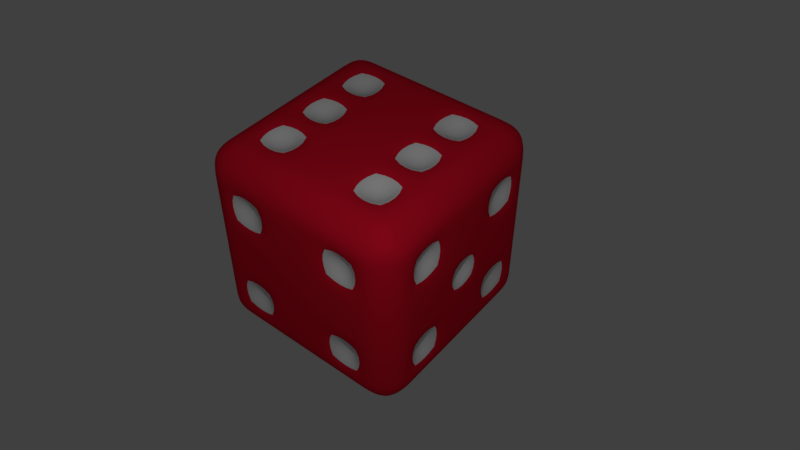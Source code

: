 # Source: coloureddie.blend  (saved by Blender 2.79.0; exported with 4.5.12 LTS)
import bpy
from mathutils import Matrix  # noqa: F401  (used for matrix-valued properties, if any)

bpy.ops.wm.read_factory_settings(use_empty=True)
scene = bpy.context.scene
scene.name = 'Scene'

# ---- collections
col_collection_1 = bpy.data.collections.new('Collection 1'); scene.collection.children.link(col_collection_1)

# ---- materials (node trees are filled in below, after node groups)
mat_material_001 = bpy.data.materials.new('Material.001')
mat_material_001.alpha_threshold = 0.0
mat_material_001.use_transparent_shadow = False
mat_material_001.diffuse_color = (0.8, 0.008456, 0.03114, 1.0)
mat_material_001.roughness = 0.5
mat_material_002 = bpy.data.materials.new('Material.002')
mat_material_002.alpha_threshold = 0.0
mat_material_002.use_transparent_shadow = False
mat_material_002.roughness = 0.5

# ---- material node trees

# ---- world
world_world = bpy.data.worlds.new('World'); scene.world = world_world
world_world.color = (0.05088, 0.05088, 0.05088)
world_world.use_sun_shadow = False
world_world.sun_shadow_jitter_overblur = 0.0
world_world.cycles.sampling_method = 'MANUAL'

# ---- cameras
cam_camera = bpy.data.cameras.new('Camera')
cam_camera.clip_end = 100.0
cam_camera.lens = 35.0
cam_camera.sensor_width = 32.0
cam_camera.sensor_height = 18.0
cam_camera.ortho_scale = 7.314
cam_camera.dof.focus_distance = 0.0
cam_camera.dof.aperture_fstop = 128.0

# ---- lights
light_lamp = bpy.data.lights.new('Lamp', 'POINT')
light_lamp.transmission_factor = 0.0
light_lamp.cutoff_distance = 30.0
light_lamp.energy = 100.0
light_lamp.shadow_buffer_clip_start = 1.001
light_lamp.shadow_soft_size = 0.1
light_lamp.shadow_maximum_resolution = 0.006
light_lamp.use_absolute_resolution = True

# ---- meshes
me_cube_002 = bpy.data.meshes.new('Cube.002')
me_cube_002.from_pydata([(-1.009, 0.8329, 0.3119), (-1.009, 0.8329, 0.1453), (-1.009, 0.8329, -0.1878), (-1.009, 0.8329, -0.3544), (-1.009, 0.8329, -0.6875), (-1.009, -0.8329, 0.8116), (-0.8419, -1.0, 0.8116), (-0.8419, -0.8329, 0.9788), (0.8239, -1.0, 0.8116), (0.991, -0.8329, 0.8116), (0.8239, -0.8329, 0.9788), (-1.009, 0.8329, 0.8116), (-0.8419, 0.8329, 0.9788), (-0.8419, 1.0, 0.8116), (0.991, 0.8329, 0.8116), (0.8239, 1.0, 0.8116), (0.8239, 0.8329, 0.9788), (-1.009, -0.8329, -0.8541), (-0.8419, -0.8329, -1.021), (-0.8419, -1.0, -0.8541), (0.991, -0.8329, -0.8541), (0.8239, -1.0, -0.8541), (0.8239, -0.8329, -1.021), (-1.009, 0.8329, -0.8541), (-0.8419, 1.0, -0.8541), (-0.8419, 0.8329, -1.021), (0.991, 0.8329, -0.8541), (0.8239, 0.8329, -1.021), (0.8239, 1.0, -0.8541), (-1.009, 0.8329, 0.6451), (-0.8419, 1.0, 0.6451), (-0.8419, 1.0, 0.3119), (-0.8419, 1.0, 0.1453), (-0.8419, 1.0, -0.1878), (-0.8419, 1.0, -0.3544), (-0.8419, 1.0, -0.6875), (0.991, 0.8329, 0.6451), (0.991, 0.8329, 0.3119), (0.991, 0.8329, 0.1453), (0.991, 0.8329, -0.1878), (0.991, 0.8329, -0.3544), (0.991, 0.8329, -0.6875), (0.8239, 1.0, -0.6875), (0.8239, 1.0, -0.3544), (0.8239, 1.0, -0.1878), (0.8239, 1.0, 0.1453), (0.8239, 1.0, 0.3119), (0.8239, 1.0, 0.6451), (-1.009, -0.8329, 0.6451), (-1.009, -0.8329, 0.3119), (-1.009, -0.8329, 0.1453), (-1.009, -0.8329, -0.1878), (-1.009, -0.8329, -0.3544), (-1.009, -0.8329, -0.6875), (-0.8419, -1.0, -0.6875), (-0.8419, -1.0, -0.3544), (-0.8419, -1.0, -0.1878), (-0.8419, -1.0, 0.1453), (-0.8419, -1.0, 0.3119), (-0.8419, -1.0, 0.6451), (0.991, -0.8329, -0.6875), (0.991, -0.8329, -0.3544), (0.991, -0.8329, -0.1878), (0.991, -0.8329, 0.1453), (0.991, -0.8329, 0.3119), (0.991, -0.8329, 0.6451), (0.8239, -1.0, 0.6451), (0.8239, -1.0, 0.3119), (0.8239, -1.0, 0.1453), (0.8239, -1.0, -0.1878), (0.8239, -1.0, -0.3544), (0.8239, -1.0, -0.6875), (-0.6753, -1.0, 0.8116), (-0.3421, -1.0, 0.8116), (-0.1756, -1.0, 0.8116), (0.1576, -1.0, 0.8116), (0.3242, -1.0, 0.8116), (0.6573, -1.0, 0.8116), (0.6573, -0.8329, 0.9788), (0.3242, -0.8329, 0.9788), (0.1576, -0.8329, 0.9788), (-0.1756, -0.8329, 0.9788), (-0.3421, -0.8329, 0.9788), (-0.6753, -0.8329, 0.9788), (0.6573, 1.0, 0.8116), (0.3242, 1.0, 0.8116), (0.1576, 1.0, 0.8116), (-0.1756, 1.0, 0.8116), (-0.3421, 1.0, 0.8116), (-0.6753, 1.0, 0.8116), (-0.6753, 0.8329, 0.9788), (-0.3421, 0.8329, 0.9788), (-0.1756, 0.8329, 0.9788), (0.1576, 0.8329, 0.9788), (0.3242, 0.8329, 0.9788), (0.6573, 0.8329, 0.9788), (0.6573, 0.8329, -1.021), (0.3242, 0.8329, -1.021), (0.1576, 0.8329, -1.021), (-0.1756, 0.8329, -1.021), (-0.3421, 0.8329, -1.021), (-0.6753, 0.8329, -1.021), (-0.6753, 1.0, -0.8541), (-0.3421, 1.0, -0.8541), (-0.1756, 1.0, -0.8541), (0.1576, 1.0, -0.8541), (0.3242, 1.0, -0.8541), (0.6573, 1.0, -0.8541), (0.6573, -1.0, -0.8541), (0.3242, -1.0, -0.8541), (0.1576, -1.0, -0.8541), (-0.1756, -1.0, -0.8541), (-0.3421, -1.0, -0.8541), (-0.6753, -1.0, -0.8541), (-0.6753, -0.8329, -1.021), (-0.3421, -0.8329, -1.021), (-0.1756, -0.8329, -1.021), (0.1576, -0.8329, -1.021), (0.3242, -0.8329, -1.021), (0.6573, -0.8329, -1.021), (0.6573, 1.0, 0.6451), (0.3242, 1.0, 0.6451), (0.1576, 1.0, 0.6451), (-0.1756, 1.0, 0.6451), (-0.3421, 1.0, 0.6451), (-0.6753, 1.0, 0.6451), (0.6573, 1.0, 0.3119), (0.3242, 1.0, 0.3119), (0.1576, 1.0, 0.3119), (-0.1756, 1.0, 0.3119), (-0.3421, 1.0, 0.3119), (-0.6753, 1.0, 0.3119), (0.6573, 1.0, 0.1453), (0.3242, 1.0, 0.1453), (0.1576, 1.0, 0.1453), (-0.1756, 1.0, 0.1453), (-0.3421, 1.0, 0.1453), (-0.6753, 1.0, 0.1453), (0.6573, 1.0, -0.1878), (0.3242, 1.0, -0.1878), (0.1576, 1.0, -0.1878), (-0.1756, 1.0, -0.1878), (-0.3421, 1.0, -0.1878), (-0.6753, 1.0, -0.1878), (0.6573, 1.0, -0.3544), (0.3242, 1.0, -0.3544), (0.1576, 1.0, -0.3544), (-0.1756, 1.0, -0.3544), (-0.3421, 1.0, -0.3544), (-0.6753, 1.0, -0.3544), (0.6573, 1.0, -0.6875), (0.3242, 1.0, -0.6875), (0.1576, 1.0, -0.6875), (-0.1756, 1.0, -0.6875), (-0.3421, 1.0, -0.6875), (-0.6753, 1.0, -0.6875), (0.6573, -1.0, -0.6875), (0.3242, -1.0, -0.6875), (0.1576, -1.0, -0.6875), (-0.1756, -1.0, -0.6875), (-0.3421, -1.0, -0.6875), (-0.6753, -1.0, -0.6875), (0.6573, -1.0, -0.3544), (0.3242, -1.0, -0.3544), (0.1576, -1.0, -0.3544), (-0.1756, -1.0, -0.3544), (-0.3421, -1.0, -0.3544), (-0.6753, -1.0, -0.3544), (0.6573, -1.0, -0.1878), (0.3242, -1.0, -0.1878), (0.1576, -1.0, -0.1878), (-0.1756, -1.0, -0.1878), (-0.3421, -1.0, -0.1878), (-0.6753, -1.0, -0.1878), (0.6573, -1.0, 0.1453), (0.3242, -1.0, 0.1453), (0.1576, -1.0, 0.1453), (-0.1756, -1.0, 0.1453), (-0.3421, -1.0, 0.1453), (-0.6753, -1.0, 0.1453), (0.6573, -1.0, 0.3119), (0.3242, -1.0, 0.3119), (0.1576, -1.0, 0.3119), (-0.1756, -1.0, 0.3119), (-0.3421, -1.0, 0.3119), (-0.6753, -1.0, 0.3119), (0.6573, -1.0, 0.6451), (0.3242, -1.0, 0.6451), (0.1576, -1.0, 0.6451), (-0.1756, -1.0, 0.6451), (-0.3421, -1.0, 0.6451), (-0.6753, -1.0, 0.6451), (-1.009, 0.6663, 0.8116), (-1.009, 0.3331, 0.8116), (-1.009, 0.1666, 0.8116), (-1.009, -0.1666, 0.8116), (-1.009, -0.3331, 0.8116), (-1.009, -0.6663, 0.8116), (-0.8419, -0.6663, 0.9788), (-0.8419, -0.3331, 0.9788), (-0.8419, -0.1666, 0.9788), (-0.8419, 0.1666, 0.9788), (-0.8419, 0.3331, 0.9788), (-0.8419, 0.6663, 0.9788), (0.991, -0.6663, 0.8116), (0.991, -0.3331, 0.8116), (0.991, -0.1666, 0.8116), (0.991, 0.1666, 0.8116), (0.991, 0.3331, 0.8116), (0.991, 0.6663, 0.8116), (0.8239, 0.6663, 0.9788), (0.8239, 0.3331, 0.9788), (0.8239, 0.1666, 0.9788), (0.8239, -0.1666, 0.9788), (0.8239, -0.3331, 0.9788), (0.8239, -0.6663, 0.9788), (-1.009, -0.6663, -0.8541), (-1.009, -0.3331, -0.8541), (-1.009, -0.1666, -0.8541), (-1.009, 0.1666, -0.8541), (-1.009, 0.3331, -0.8541), (-1.009, 0.6663, -0.8541), (-0.8419, 0.6663, -1.021), (-0.8419, 0.3331, -1.021), (-0.8419, 0.1666, -1.021), (-0.8419, -0.1666, -1.021), (-0.8419, -0.3331, -1.021), (-0.8419, -0.6663, -1.021), (0.991, 0.6663, -0.8541), (0.991, 0.3331, -0.8541), (0.991, 0.1666, -0.8541), (0.991, -0.1666, -0.8541), (0.991, -0.3331, -0.8541), (0.991, -0.6663, -0.8541), (0.8239, -0.6663, -1.021), (0.8239, -0.3331, -1.021), (0.8239, -0.1666, -1.021), (0.8239, 0.1666, -1.021), (0.8239, 0.3331, -1.021), (0.8239, 0.6663, -1.021), (-1.009, 0.6663, 0.6451), (-1.009, 0.3331, 0.6451), (-1.009, 0.1666, 0.6451), (-1.009, -0.1666, 0.6451), (-1.009, -0.3331, 0.6451), (-1.009, -0.6663, 0.6451), (-1.009, 0.6663, 0.3119), (-1.009, 0.3331, 0.3119), (-1.009, 0.1666, 0.3119), (-1.009, -0.1666, 0.3119), (-1.009, -0.3331, 0.3119), (-1.009, -0.6663, 0.3119), (-1.009, 0.6663, 0.1453), (-1.009, 0.3331, 0.1453), (-1.009, 0.1666, 0.1453), (-1.009, -0.1666, 0.1453), (-1.009, -0.3331, 0.1453), (-1.009, -0.6663, 0.1453), (-1.009, 0.6663, -0.1878), (-1.009, 0.3331, -0.1878), (-1.009, 0.1666, -0.1878), (-1.009, -0.1666, -0.1878), (-1.009, -0.3331, -0.1878), (-1.009, -0.6663, -0.1878), (-1.009, 0.6663, -0.3544), (-1.009, 0.3331, -0.3544), (-1.009, 0.1666, -0.3544), (-1.009, -0.1666, -0.3544), (-1.009, -0.3331, -0.3544), (-1.009, -0.6663, -0.3544), (-1.009, 0.6663, -0.6875), (-1.009, 0.3331, -0.6875), (-1.009, 0.1666, -0.6875), (-1.009, -0.1666, -0.6875), (-1.009, -0.3331, -0.6875), (-1.009, -0.6663, -0.6875), (0.991, 0.6663, -0.6875), (0.991, 0.3331, -0.6875), (0.991, 0.1666, -0.6875), (0.991, -0.1666, -0.6875), (0.991, -0.3331, -0.6875), (0.991, -0.6663, -0.6875), (0.991, 0.6663, -0.3544), (0.991, 0.3331, -0.3544), (0.991, 0.1666, -0.3544), (0.991, -0.1666, -0.3544), (0.991, -0.3331, -0.3544), (0.991, -0.6663, -0.3544), (0.991, 0.6663, -0.1878), (0.991, 0.3331, -0.1878), (0.991, 0.1666, -0.1878), (0.991, -0.1666, -0.1878), (0.991, -0.3331, -0.1878), (0.991, -0.6663, -0.1878), (0.991, 0.6663, 0.1453), (0.991, 0.3331, 0.1453), (0.991, 0.1666, 0.1453), (0.991, -0.1666, 0.1453), (0.991, -0.3331, 0.1453), (0.991, -0.6663, 0.1453), (0.991, 0.6663, 0.3119), (0.991, 0.3331, 0.3119), (0.991, 0.1666, 0.3119), (0.991, -0.1666, 0.3119), (0.991, -0.3331, 0.3119), (0.991, -0.6663, 0.3119), (0.991, 0.6663, 0.6451), (0.991, 0.3331, 0.6451), (0.991, 0.1666, 0.6451), (0.991, -0.1666, 0.6451), (0.991, -0.3331, 0.6451), (0.991, -0.6663, 0.6451), (-0.6753, -0.6663, 0.9788), (-0.6753, -0.3331, 0.9788), (-0.6753, -0.1666, 0.9788), (-0.6753, 0.1666, 0.9788), (-0.6753, 0.3331, 0.9788), (-0.6753, 0.6663, 0.9788), (-0.3421, -0.6663, 0.9788), (-0.3421, -0.3331, 0.9788), (-0.3421, -0.1666, 0.9788), (-0.3421, 0.1666, 0.9788), (-0.3421, 0.3331, 0.9788), (-0.3421, 0.6663, 0.9788), (-0.1756, -0.6663, 0.9788), (-0.1756, -0.3331, 0.9788), (-0.1756, -0.1666, 0.9788), (-0.1756, 0.1666, 0.9788), (-0.1756, 0.3331, 0.9788), (-0.1756, 0.6663, 0.9788), (0.1576, -0.6663, 0.9788), (0.1576, -0.3331, 0.9788), (0.1576, -0.1666, 0.9788), (0.1576, 0.1666, 0.9788), (0.1576, 0.3331, 0.9788), (0.1576, 0.6663, 0.9788), (0.3242, -0.6663, 0.9788), (0.3242, -0.3331, 0.9788), (0.3242, -0.1666, 0.9788), (0.3242, 0.1666, 0.9788), (0.3242, 0.3331, 0.9788), (0.3242, 0.6663, 0.9788), (0.6573, -0.6663, 0.9788), (0.6573, -0.3331, 0.9788), (0.6573, -0.1666, 0.9788), (0.6573, 0.1666, 0.9788), (0.6573, 0.3331, 0.9788), (0.6573, 0.6663, 0.9788), (-0.6753, 0.6663, -1.021), (-0.6753, 0.3331, -1.021), (-0.6753, 0.1666, -1.021), (-0.6753, -0.1666, -1.021), (-0.6753, -0.3331, -1.021), (-0.6753, -0.6663, -1.021), (-0.3421, 0.6663, -1.021), (-0.3421, 0.3331, -1.021), (-0.3421, 0.1666, -1.021), (-0.3421, -0.1666, -1.021), (-0.3421, -0.3331, -1.021), (-0.3421, -0.6663, -1.021), (-0.1756, 0.6663, -1.021), (-0.1756, 0.3331, -1.021), (-0.1756, 0.1666, -1.021), (-0.1756, -0.1666, -1.021), (-0.1756, -0.3331, -1.021), (-0.1756, -0.6663, -1.021), (0.1576, 0.6663, -1.021), (0.1576, 0.3331, -1.021), (0.1576, 0.1666, -1.021), (0.1576, -0.1666, -1.021), (0.1576, -0.3331, -1.021), (0.1576, -0.6663, -1.021), (0.3242, 0.6663, -1.021), (0.3242, 0.3331, -1.021), (0.3242, 0.1666, -1.021), (0.3242, -0.1666, -1.021), (0.3242, -0.3331, -1.021), (0.3242, -0.6663, -1.021), (0.6573, 0.6663, -1.021), (0.6573, 0.3331, -1.021), (0.6573, 0.1666, -1.021), (0.6573, -0.1666, -1.021), (0.6573, -0.3331, -1.021), (0.6573, -0.6663, -1.021), (0.4907, -0.83, 0.4785), (-0.008993, -0.83, -0.02123), (-0.5087, -0.83, -0.5209), (-0.5087, 0.83, -0.5209), (0.4907, 0.83, -0.5209), (-0.5087, 0.83, 0.4785), (0.4907, 0.83, 0.4785), (-0.008993, -3.329e-08, -0.8512), (0.4907, -0.4997, 0.8088), (0.4907, 0.4997, 0.8088), (-0.008993, -0.4997, 0.9788), (-0.008993, 0.4997, 0.9788), (-0.5087, -0.4997, 0.8088), (-0.5087, 0.4997, 0.8088), (0.821, 0.4997, 0.4785), (0.821, -0.4997, -0.5209), (-0.839, 0.4997, -0.5209), (-0.839, -0.4997, -0.5209), (-0.839, -3.329e-08, -0.02123), (-0.839, 0.4997, 0.4785), (-0.839, -0.4997, 0.4785), (0.4907, 2.817e-08, 0.8088), (-0.5087, 2.817e-08, 0.8088)], [], [(186, 66, 8, 77), (383, 234, 22, 119), (197, 245, 48, 5), (311, 204, 9, 65), (347, 210, 16, 95), (150, 42, 28, 107), (5, 6, 7), (8, 9, 10), (11, 12, 13), (14, 15, 16), (17, 18, 19), (20, 21, 22), (23, 24, 25), (26, 27, 28), (197, 5, 7, 198), (77, 8, 10, 78), (209, 14, 16, 210), (89, 13, 12, 90), (29, 11, 13, 30), (41, 26, 28, 42), (101, 25, 24, 102), (221, 23, 25, 222), (233, 20, 22, 234), (113, 19, 18, 114), (53, 17, 19, 54), (65, 9, 8, 66), (275, 216, 17, 53), (257, 263, 51, 50), (251, 257, 50, 49), (269, 275, 53, 52), (263, 269, 52, 51), (60, 61, 70, 71), (20, 60, 71, 21), (62, 63, 68, 69), (61, 62, 69, 70), (64, 65, 66, 67), (63, 64, 67, 68), (48, 49, 58, 59), (5, 48, 59, 6), (50, 51, 56, 57), (49, 50, 57, 58), (52, 53, 54, 55), (51, 52, 55, 56), (36, 37, 46, 47), (14, 36, 47, 15), (38, 39, 44, 45), (37, 38, 45, 46), (40, 41, 42, 43), (39, 40, 43, 44), (4, 3, 34, 35), (23, 4, 35, 24), (2, 1, 32, 33), (3, 2, 33, 34), (0, 29, 30, 31), (1, 0, 31, 32), (125, 131, 31, 30), (84, 15, 47, 120), (89, 88, 124, 125), (126, 46, 45, 132), (131, 130, 136, 137), (138, 44, 43, 144), (143, 142, 148, 149), (233, 281, 60, 20), (293, 299, 63, 62), (287, 293, 62, 61), (305, 311, 65, 64), (299, 305, 64, 63), (161, 167, 55, 54), (108, 21, 71, 156), (113, 112, 160, 161), (162, 70, 69, 168), (167, 166, 172, 173), (174, 68, 67, 180), (179, 178, 184, 185), (183, 189, 190, 184), (171, 170, 385), (46, 126, 120, 47), (190, 191, 185, 184), (183, 182, 188, 189), (182, 181, 187, 188), (57, 179, 185, 58), (177, 176, 182, 183), (178, 177, 183, 184), (175, 174, 180, 181), (176, 175, 181, 182), (178, 179, 173, 172), (171, 177, 178, 172), (174, 175, 169, 168), (185, 191, 59, 58), (66, 186, 180, 67), (166, 167, 386), (170, 169, 175, 176), (55, 167, 173, 56), (165, 164, 170, 171), (166, 165, 171, 172), (163, 162, 168, 169), (164, 163, 169, 170), (154, 155, 387), (159, 165, 166, 160), (162, 163, 157, 156), (173, 179, 57, 56), (68, 174, 168, 69), (159, 158, 164, 165), (158, 157, 163, 164), (19, 113, 161, 54), (111, 110, 158, 159), (112, 111, 159, 160), (109, 108, 156, 157), (110, 109, 157, 158), (150, 151, 388), (147, 153, 154, 148), (130, 131, 389), (281, 287, 61, 60), (70, 162, 156, 71), (147, 146, 152, 153), (146, 145, 151, 152), (33, 143, 149, 34), (141, 140, 146, 147), (142, 141, 147, 148), (139, 138, 144, 145), (140, 139, 145, 146), (142, 143, 137, 136), (135, 141, 142, 136), (138, 139, 133, 132), (149, 155, 35, 34), (42, 150, 144, 43), (135, 134, 140, 141), (134, 133, 139, 140), (31, 131, 137, 32), (129, 128, 134, 135), (130, 129, 135, 136), (127, 126, 132, 133), (128, 127, 133, 134), (126, 127, 390), (123, 129, 130, 124), (368, 369, 391), (137, 143, 33, 32), (44, 138, 132, 45), (123, 122, 128, 129), (122, 121, 127, 128), (13, 89, 125, 30), (87, 86, 122, 123), (88, 87, 123, 124), (85, 84, 120, 121), (86, 85, 121, 122), (108, 109, 118, 119), (21, 108, 119, 22), (110, 111, 116, 117), (109, 110, 117, 118), (112, 113, 114, 115), (111, 112, 115, 116), (96, 97, 106, 107), (27, 96, 107, 28), (98, 99, 104, 105), (97, 98, 105, 106), (100, 101, 102, 103), (99, 100, 103, 104), (84, 85, 94, 95), (15, 84, 95, 16), (86, 87, 92, 93), (85, 86, 93, 94), (88, 89, 90, 91), (87, 88, 91, 92), (72, 73, 82, 83), (6, 72, 83, 7), (74, 75, 80, 81), (73, 74, 81, 82), (76, 77, 78, 79), (75, 76, 79, 80), (155, 154, 103, 102), (35, 155, 102, 24), (153, 152, 105, 104), (154, 153, 104, 103), (151, 150, 107, 106), (152, 151, 106, 105), (317, 323, 91, 90), (203, 317, 90, 12), (329, 335, 93, 92), (323, 329, 92, 91), (341, 347, 95, 94), (335, 341, 94, 93), (353, 359, 115, 114), (227, 353, 114, 18), (365, 371, 117, 116), (359, 365, 116, 115), (377, 383, 119, 118), (371, 377, 118, 117), (191, 190, 73, 72), (59, 191, 72, 6), (189, 188, 75, 74), (190, 189, 74, 73), (187, 186, 77, 76), (188, 187, 76, 75), (0, 246, 240, 29), (382, 383, 377, 376), (375, 381, 382, 376), (380, 381, 375, 374), (373, 379, 380, 374), (366, 372, 373, 367), (378, 379, 373, 372), (98, 97, 372, 366), (368, 374, 375, 369), (367, 373, 374, 368), (370, 376, 377, 371), (369, 375, 376, 370), (366, 367, 361, 360), (370, 371, 365, 364), (363, 369, 370, 364), (342, 343, 392), (361, 367, 368, 362), (354, 360, 361, 355), (96, 378, 372, 97), (100, 99, 360, 354), (356, 362, 363, 357), (355, 361, 362, 356), (358, 364, 365, 359), (357, 363, 364, 358), (354, 355, 349, 348), (358, 359, 353, 352), (351, 357, 358, 352), (356, 357, 351, 350), (349, 355, 356, 350), (222, 348, 349, 223), (98, 366, 360, 99), (25, 101, 348, 222), (224, 350, 351, 225), (223, 349, 350, 224), (226, 352, 353, 227), (225, 351, 352, 226), (346, 347, 393), (330, 331, 394), (339, 345, 346, 340), (320, 321, 406), (337, 343, 344, 338), (330, 336, 337, 331), (100, 354, 348, 101), (80, 79, 336, 330), (332, 338, 339, 333), (331, 337, 338, 332), (334, 340, 341, 335), (333, 339, 340, 334), (334, 335, 395), (318, 319, 396), (327, 333, 334, 328), (332, 333, 327, 326), (325, 331, 332, 326), (318, 324, 325, 319), (78, 342, 336, 79), (82, 81, 324, 318), (320, 326, 327, 321), (319, 325, 326, 320), (322, 328, 329, 323), (321, 327, 328, 322), (322, 323, 397), (306, 307, 398), (315, 321, 322, 316), (313, 319, 320, 314), (198, 312, 313, 199), (80, 330, 324, 81), (7, 83, 312, 198), (200, 314, 315, 201), (199, 313, 314, 200), (202, 316, 317, 203), (201, 315, 316, 202), (286, 287, 399), (310, 311, 305, 304), (303, 309, 310, 304), (308, 309, 303, 302), (301, 307, 308, 302), (294, 300, 301, 295), (82, 318, 312, 83), (38, 37, 300, 294), (296, 302, 303, 297), (295, 301, 302, 296), (298, 304, 305, 299), (297, 303, 304, 298), (294, 295, 289, 288), (298, 299, 293, 292), (291, 297, 298, 292), (296, 297, 291, 290), (289, 295, 296, 290), (282, 288, 289, 283), (36, 306, 300, 37), (40, 39, 288, 282), (284, 290, 291, 285), (283, 289, 290, 284), (286, 292, 293, 287), (285, 291, 292, 286), (282, 283, 277, 276), (270, 271, 400), (279, 285, 286, 280), (284, 285, 279, 278), (277, 283, 284, 278), (228, 276, 277, 229), (38, 294, 288, 39), (26, 41, 276, 228), (230, 278, 279, 231), (229, 277, 278, 230), (232, 280, 281, 233), (231, 279, 280, 232), (274, 275, 401), (260, 261, 402), (267, 273, 274, 268), (272, 273, 267, 266), (265, 271, 272, 266), (258, 264, 265, 259), (40, 282, 276, 41), (2, 3, 264, 258), (260, 266, 267, 261), (259, 265, 266, 260), (262, 268, 269, 263), (261, 267, 268, 262), (258, 259, 253, 252), (262, 263, 257, 256), (255, 261, 262, 256), (246, 247, 403), (253, 259, 260, 254), (246, 252, 253, 247), (4, 270, 264, 3), (0, 1, 252, 246), (248, 254, 255, 249), (247, 253, 254, 248), (250, 256, 257, 251), (249, 255, 256, 250), (250, 251, 404), (344, 345, 405), (243, 249, 250, 244), (248, 249, 243, 242), (241, 247, 248, 242), (270, 221, 220, 271), (2, 258, 252, 1), (4, 23, 221, 270), (272, 219, 218, 273), (271, 220, 219, 272), (274, 217, 216, 275), (273, 218, 217, 274), (228, 229, 238, 239), (26, 228, 239, 27), (230, 231, 236, 237), (229, 230, 237, 238), (232, 233, 234, 235), (231, 232, 235, 236), (216, 217, 226, 227), (17, 216, 227, 18), (218, 219, 224, 225), (217, 218, 225, 226), (220, 221, 222, 223), (219, 220, 223, 224), (204, 205, 214, 215), (9, 204, 215, 10), (206, 207, 212, 213), (205, 206, 213, 214), (208, 209, 210, 211), (207, 208, 211, 212), (192, 193, 202, 203), (11, 192, 203, 12), (194, 195, 200, 201), (193, 194, 201, 202), (196, 197, 198, 199), (195, 196, 199, 200), (342, 215, 214, 343), (78, 10, 215, 342), (344, 213, 212, 345), (343, 214, 213, 344), (346, 211, 210, 347), (345, 212, 211, 346), (306, 209, 208, 307), (36, 14, 209, 306), (308, 207, 206, 309), (307, 208, 207, 308), (310, 205, 204, 311), (309, 206, 205, 310), (192, 240, 241, 193), (11, 29, 240, 192), (194, 242, 243, 195), (193, 241, 242, 194), (196, 244, 245, 197), (195, 243, 244, 196), (378, 239, 238, 379), (96, 27, 239, 378), (380, 237, 236, 381), (379, 238, 237, 380), (382, 235, 234, 383), (381, 236, 235, 382), (245, 251, 49, 48), (186, 187, 384), (187, 181, 384), (181, 180, 384), (180, 186, 384), (170, 176, 385), (176, 177, 385), (177, 171, 385), (167, 161, 386), (161, 160, 386), (160, 166, 386), (155, 149, 387), (149, 148, 387), (148, 154, 387), (151, 145, 388), (145, 144, 388), (144, 150, 388), (131, 125, 389), (125, 124, 389), (124, 130, 389), (127, 121, 390), (121, 120, 390), (120, 126, 390), (369, 363, 391), (363, 362, 391), (362, 368, 391), (343, 337, 392), (337, 336, 392), (336, 342, 392), (347, 341, 393), (341, 340, 393), (340, 346, 393), (331, 325, 394), (325, 324, 394), (324, 330, 394), (335, 329, 395), (329, 328, 395), (328, 334, 395), (319, 313, 396), (313, 312, 396), (312, 318, 396), (323, 317, 397), (317, 316, 397), (316, 322, 397), (307, 301, 398), (301, 300, 398), (300, 306, 398), (287, 281, 399), (281, 280, 399), (280, 286, 399), (271, 265, 400), (265, 264, 400), (264, 270, 400), (275, 269, 401), (269, 268, 401), (268, 274, 401), (261, 255, 402), (255, 254, 402), (254, 260, 402), (247, 241, 403), (241, 240, 403), (240, 246, 403), (251, 245, 404), (245, 244, 404), (244, 250, 404), (345, 339, 405), (339, 338, 405), (338, 344, 405), (321, 315, 406), (315, 314, 406), (314, 320, 406)])
me_cube_002.polygons.foreach_set('use_smooth', [True] * 455)
me_cube_002.polygons.foreach_set('material_index', [0, 0, 0, 0, 0, 0, 0, 0, 0, 0, 0, 0, 0, 0, 0, 0, 0, 0, 0, 0, 0, 0, 0, 0, 0, 0, 0, 0, 0, 0, 0, 0, 0, 0, 0, 0, 0, 0, 0, 0, 0, 0, 0, 0, 0, 0, 0, 0, 0, 0, 0, 0, 0, 0, 0, 0, 0, 0, 0, 0, 0, 0, 0, 0, 0, 0, 0, 0, 0, 0, 0, 0, 0, 0, 0, 1, 0, 0, 0, 0, 0, 0, 0, 0, 0, 0, 0, 0, 0, 0, 1, 0, 0, 0, 0, 0, 0, 1, 0, 0, 0, 0, 0, 0, 0, 0, 0, 0, 0, 1, 0, 1, 0, 0, 0, 0, 0, 0, 0, 0, 0, 0, 0, 0, 0, 0, 0, 0, 0, 0, 0, 0, 0, 1, 0, 1, 0, 0, 0, 0, 0, 0, 0, 0, 0, 0, 0, 0, 0, 0, 0, 0, 0, 0, 0, 0, 0, 0, 0, 0, 0, 0, 0, 0, 0, 0, 0, 0, 0, 0, 0, 0, 0, 0, 0, 0, 0, 0, 0, 0, 0, 0, 0, 0, 0, 0, 0, 0, 0, 0, 0, 0, 0, 0, 0, 0, 0, 0, 0, 0, 0, 0, 0, 0, 0, 0, 0, 0, 1, 0, 0, 0, 0, 0, 0, 0, 0, 0, 0, 0, 0, 0, 0, 0, 0, 0, 0, 0, 0, 1, 0, 0, 1, 0, 0, 0, 0, 0, 0, 0, 0, 0, 1, 0, 0, 0, 0, 0, 0, 0, 0, 0, 0, 1, 1, 0, 0, 0, 0, 0, 0, 0, 0, 0, 1, 0, 0, 0, 0, 0, 0, 0, 0, 0, 0, 0, 0, 0, 0, 0, 0, 0, 0, 0, 0, 0, 0, 0, 0, 1, 0, 0, 0, 0, 0, 0, 0, 0, 0, 0, 1, 1, 0, 0, 0, 0, 0, 0, 0, 0, 0, 0, 0, 0, 0, 1, 0, 0, 0, 0, 0, 0, 0, 0, 1, 1, 0, 0, 0, 0, 0, 0, 0, 0, 0, 0, 0, 0, 0, 0, 0, 0, 0, 0, 0, 0, 0, 0, 0, 0, 0, 0, 0, 0, 0, 0, 0, 0, 0, 0, 0, 0, 0, 0, 0, 0, 0, 0, 0, 0, 0, 0, 0, 0, 0, 0, 0, 0, 0, 0, 0, 0, 0, 0, 0, 1, 1, 1, 1, 1, 1, 1, 1, 1, 1, 1, 1, 1, 1, 1, 1, 1, 1, 1, 1, 1, 1, 1, 1, 1, 1, 1, 1, 1, 1, 1, 0, 0, 0, 0, 0, 0, 1, 1, 1, 1, 1, 1, 1, 1, 1, 1, 1, 1, 1, 1, 1, 1, 1, 1, 1, 1, 1, 1, 1, 1, 1, 1, 1, 1, 1, 1, 1, 1, 1])
_k = {(120, 121): 0.09804, (124, 125): 0.09804, (126, 127): 0.09804, (130, 131): 0.09804, (144, 145): 0.09804, (148, 149): 0.09804, (150, 151): 0.09804, (154, 155): 0.09804, (160, 161): 0.21961, (166, 167): 0.21961, (170, 171): 0.21961, (176, 177): 0.21961, (180, 181): 0.21961, (186, 187): 0.21961, (181, 187): 0.21961, (180, 186): 0.21961, (171, 177): 0.21961, (170, 176): 0.21961, (161, 167): 0.21961, (160, 166): 0.21961, (149, 155): 0.09804, (148, 154): 0.09804, (145, 151): 0.09804, (144, 150): 0.09804, (125, 131): 0.09804, (124, 130): 0.09804, (121, 127): 0.09804, (120, 126): 0.09804, (240, 241): 0.12157, (244, 245): 0.12157, (246, 247): 0.12157, (250, 251): 0.12157, (254, 255): 0.49804, (260, 261): 0.49804, (264, 265): 0.12157, (268, 269): 0.12157, (270, 271): 0.12157, (274, 275): 0.12157, (280, 281): 0.00392, (286, 287): 0.00392, (300, 301): 0.00392, (306, 307): 0.00392, (312, 313): 0.18824, (314, 315): 0.18824, (316, 317): 0.18824, (318, 319): 0.18824, (320, 321): 0.18824, (322, 323): 0.18824, (336, 337): 0.18824, (338, 339): 0.18824, (340, 341): 0.18824, (342, 343): 0.18824, (344, 345): 0.18824, (346, 347): 0.18824, (362, 363): 0.00392, (368, 369): 0.00392, (362, 368): 0.00392, (363, 369): 0.00392, (336, 342): 0.18824, (337, 343): 0.18824, (338, 344): 0.18824, (339, 345): 0.18824, (340, 346): 0.18824, (341, 347): 0.18824, (312, 318): 0.18824, (313, 319): 0.18824, (314, 320): 0.18824, (315, 321): 0.18824, (316, 322): 0.18824, (317, 323): 0.18824, (300, 306): 0.00392, (301, 307): 0.00392, (280, 286): 0.00392, (281, 287): 0.00392, (264, 270): 0.12157, (265, 271): 0.12157, (268, 274): 0.12157, (269, 275): 0.12157, (254, 260): 0.49804, (255, 261): 0.49804, (240, 246): 0.12157, (241, 247): 0.12157, (244, 250): 0.12157, (245, 251): 0.12157}
me_cube_002.attributes.new('crease_edge', 'FLOAT', 'EDGE').data.foreach_set('value', [_k.get((min(e.vertices), max(e.vertices)), 0.0) for e in me_cube_002.edges])
me_cube_002.materials.append(mat_material_001)
me_cube_002.materials.append(mat_material_002)
me_cube_002.use_remesh_preserve_volume = False
me_cube_002.use_remesh_preserve_attributes = False
me_cube_002.use_mirror_vertex_groups = False
me_cube_002.update()

# ---- objects
ob_cube = bpy.data.objects.new('Cube', me_cube_002)
ob_lamp = bpy.data.objects.new('Lamp', light_lamp)
ob_camera = bpy.data.objects.new('Camera', cam_camera)

# ---- transforms, parenting, visibility, modifiers, constraints
ob_cube.location = (0.0, 0.0, 0.0)
ob_cube.lineart.crease_threshold = 0.0
_m = ob_cube.modifiers.new('Subsurf', 'SUBSURF')
_m.uv_smooth = 'PRESERVE_CORNERS'
_m.quality = 2
_m.levels = 2
_m.show_only_control_edges = False
ob_lamp.location = (-2.282, 2.501, 3.713)
ob_lamp.rotation_euler = (0.6503, 0.05522, 1.866)
ob_lamp.lock_rotations_4d = False
ob_lamp.empty_display_type = 'ARROWS'
ob_lamp.color = (0.0, 0.0, 0.0, 0.0)
ob_lamp.lineart.crease_threshold = 0.0
ob_camera.location = (-3.803, 4.336, 5.269)
ob_camera.rotation_euler = (0.8243, 7.486e-06, -2.465)
ob_camera.lock_rotations_4d = False
ob_camera.empty_display_type = 'ARROWS'
ob_camera.color = (0.0, 0.0, 0.0, 0.0)
ob_camera.display_type = 'WIRE'
ob_camera.lineart.crease_threshold = 0.0

# ---- collection membership
col_collection_1.objects.link(ob_cube)
col_collection_1.objects.link(ob_lamp)
col_collection_1.objects.link(ob_camera)

# ---- scene / render settings (as saved in the file)
scene.camera = ob_camera
scene.frame_start = 1; scene.frame_end = 250; scene.frame_set(1)
scene.render.engine = 'BLENDER_EEVEE_NEXT'
scene.render.resolution_percentage = 50
scene.render.dither_intensity = 0.0
scene.cycles.use_denoising = False
scene.cycles.samples = 128
scene.cycles.sampling_pattern = 'TABULATED_SOBOL'
scene.cycles.use_adaptive_sampling = False
scene.cycles.use_light_tree = False
scene.cycles.blur_glossy = 0.0
scene.cycles.sample_clamp_indirect = 0.0
scene.view_settings.view_transform = 'Standard'
bpy.context.view_layer.update()
